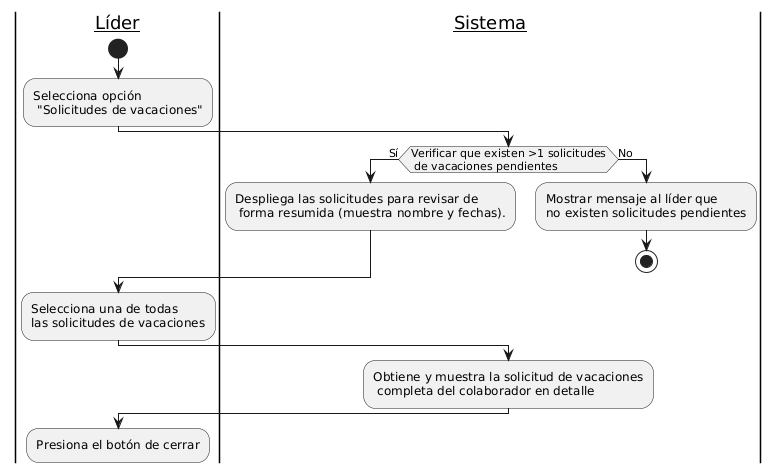

The diagram above was rendered by PlantUML. Its source (embedded in the PNG):
@startuml
|__Líder__|
start
:Selecciona opción\n "Solicitudes de vacaciones";

|__Sistema__|
if(Verificar que existen >1 solicitudes\n de vacaciones pendientes) then (Sí)
    :Despliega las solicitudes para revisar de\n forma resumida (muestra nombre y fechas).;
else (No)
    :Mostrar mensaje al líder que\nno existen solicitudes pendientes;
    stop
endif

|__Líder__|
:Selecciona una de todas\nlas solicitudes de vacaciones;

|__Sistema__|
:Obtiene y muestra la solicitud de vacaciones\n completa del colaborador en detalle;

|__Líder__|
:Presiona el botón de cerrar;
@enduml